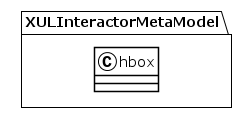

The diagram above was rendered by PlantUML. Its source (embedded in the PNG):
@startuml
!theme plain
package XULInteractorMetaModel {
class hbox {
}
}
@enduml